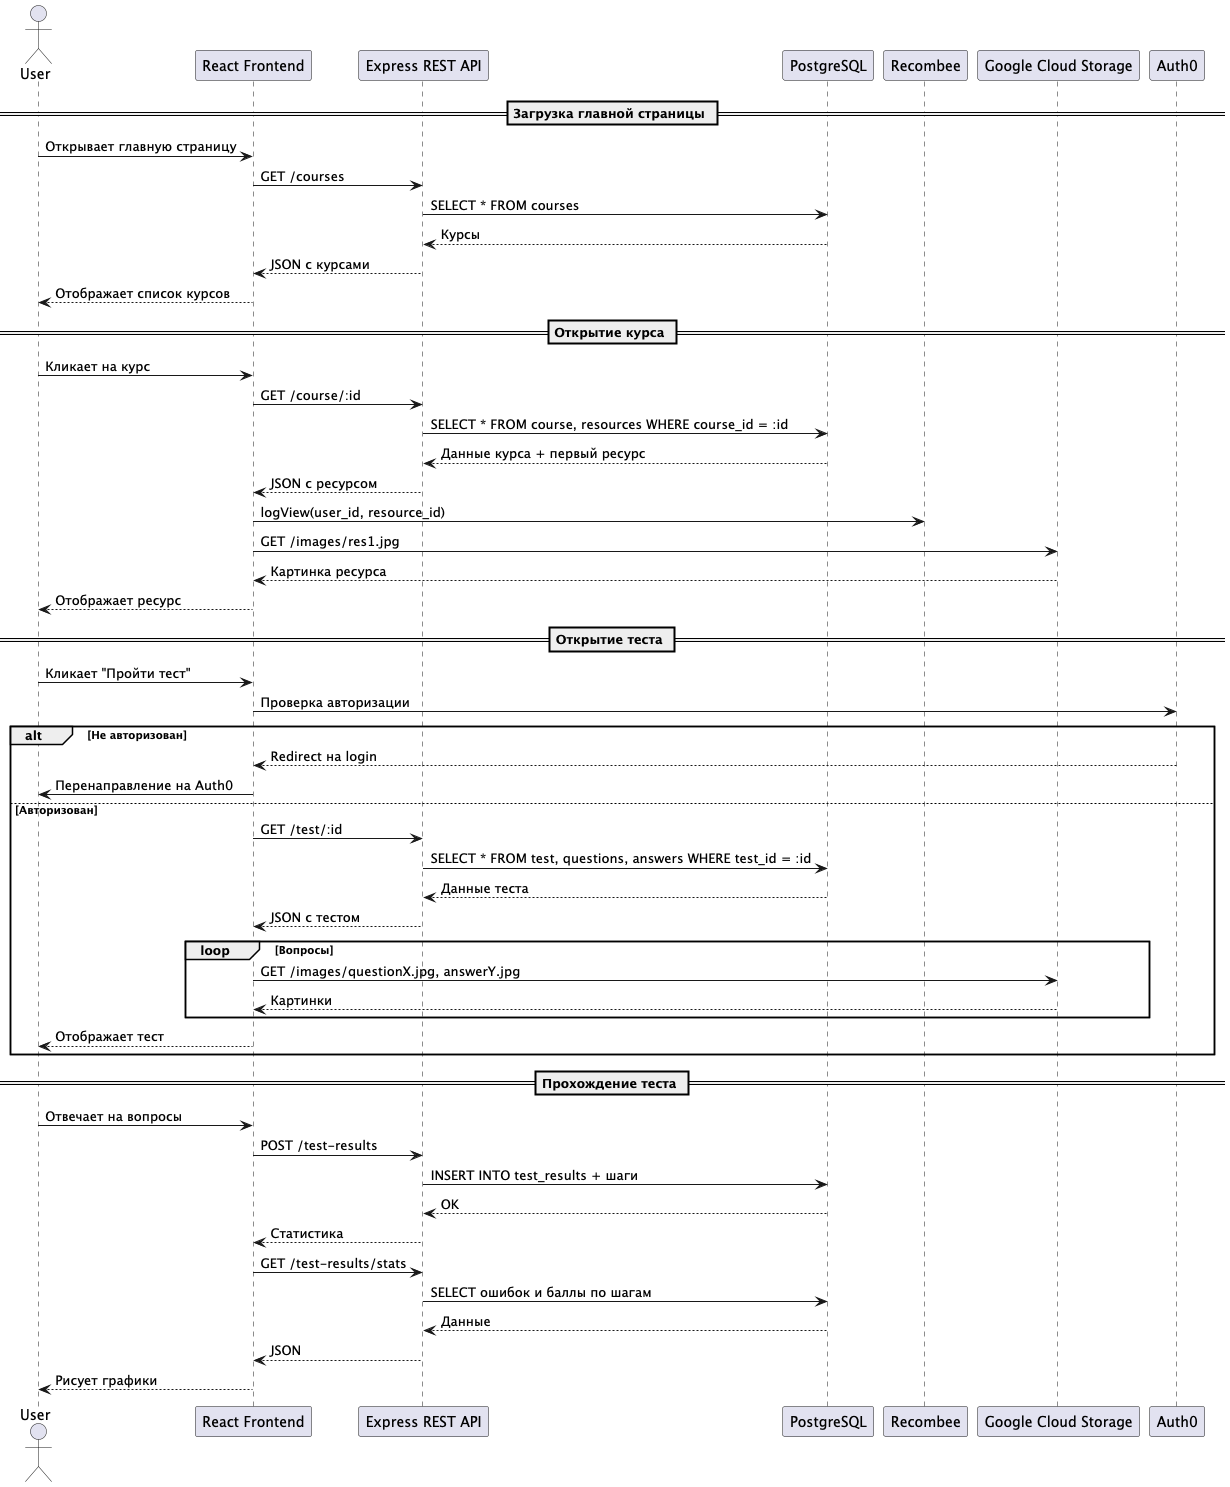

The diagram above was rendered by PlantUML. Its source (embedded in the PNG):
@startuml
actor User

participant "React Frontend" as Frontend
participant "Express REST API" as Express
participant "PostgreSQL"
participant "Recombee"
participant "Google Cloud Storage" as GCS
participant "Auth0"

== Загрузка главной страницы ==

User -> Frontend : Открывает главную страницу
Frontend -> Express : GET /courses
Express -> PostgreSQL : SELECT * FROM courses
PostgreSQL --> Express : Курсы
Express --> Frontend : JSON с курсами
Frontend --> User : Отображает список курсов

== Открытие курса ==

User -> Frontend : Кликает на курс
Frontend -> Express : GET /course/:id
Express -> PostgreSQL : SELECT * FROM course, resources WHERE course_id = :id
PostgreSQL --> Express : Данные курса + первый ресурс
Express --> Frontend : JSON с ресурсом

Frontend -> Recombee : logView(user_id, resource_id)
Frontend -> GCS : GET /images/res1.jpg
GCS --> Frontend : Картинка ресурса
Frontend --> User : Отображает ресурс

== Открытие теста ==

User -> Frontend : Кликает "Пройти тест"
Frontend -> Auth0 : Проверка авторизации
alt Не авторизован
    Auth0 --> Frontend : Redirect на login
    Frontend -> User : Перенаправление на Auth0
else Авторизован
    Frontend -> Express : GET /test/:id
    Express -> PostgreSQL : SELECT * FROM test, questions, answers WHERE test_id = :id
    PostgreSQL --> Express : Данные теста
    Express --> Frontend : JSON с тестом

    loop Вопросы
        Frontend -> GCS : GET /images/questionX.jpg, answerY.jpg
        GCS --> Frontend : Картинки
    end

    Frontend --> User : Отображает тест
end

== Прохождение теста ==

User -> Frontend : Отвечает на вопросы
Frontend -> Express : POST /test-results
Express -> PostgreSQL : INSERT INTO test_results + шаги
PostgreSQL --> Express : OK
Express --> Frontend : Статистика

Frontend -> Express : GET /test-results/stats
Express -> PostgreSQL : SELECT ошибок и баллы по шагам
PostgreSQL --> Express : Данные
Express --> Frontend : JSON
Frontend --> User : Рисует графики

@enduml